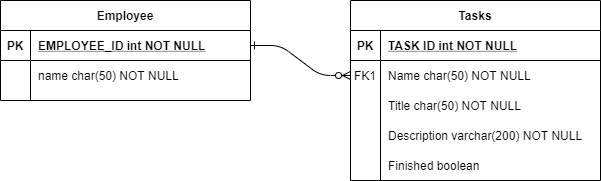

The diagram above was exported from draw.io. Its source (the exported page's mxGraphModel, read from the mxfile embedded in the PNG):
<mxGraphModel dx="1422" dy="804" grid="1" gridSize="10" guides="1" tooltips="1" connect="1" arrows="1" fold="1" page="1" pageScale="1" pageWidth="850" pageHeight="1100" math="0" shadow="0" extFonts="Permanent Marker^https://fonts.googleapis.com/css?family=Permanent+Marker">
  <root>
    <mxCell id="0" />
    <mxCell id="1" parent="0" />
    <mxCell id="C-vyLk0tnHw3VtMMgP7b-1" value="" style="edgeStyle=entityRelationEdgeStyle;endArrow=ERzeroToMany;startArrow=ERone;endFill=1;startFill=0;" parent="1" source="C-vyLk0tnHw3VtMMgP7b-24" target="C-vyLk0tnHw3VtMMgP7b-6" edge="1">
      <mxGeometry width="100" height="100" relative="1" as="geometry">
        <mxPoint x="340" y="720" as="sourcePoint" />
        <mxPoint x="440" y="620" as="targetPoint" />
      </mxGeometry>
    </mxCell>
    <mxCell id="C-vyLk0tnHw3VtMMgP7b-2" value="Tasks" style="shape=table;startSize=30;container=1;collapsible=1;childLayout=tableLayout;fixedRows=1;rowLines=0;fontStyle=1;align=center;resizeLast=1;" parent="1" vertex="1">
      <mxGeometry x="470" y="120" width="250" height="180" as="geometry" />
    </mxCell>
    <mxCell id="C-vyLk0tnHw3VtMMgP7b-3" value="" style="shape=partialRectangle;collapsible=0;dropTarget=0;pointerEvents=0;fillColor=none;points=[[0,0.5],[1,0.5]];portConstraint=eastwest;top=0;left=0;right=0;bottom=1;" parent="C-vyLk0tnHw3VtMMgP7b-2" vertex="1">
      <mxGeometry y="30" width="250" height="30" as="geometry" />
    </mxCell>
    <mxCell id="C-vyLk0tnHw3VtMMgP7b-4" value="PK" style="shape=partialRectangle;overflow=hidden;connectable=0;fillColor=none;top=0;left=0;bottom=0;right=0;fontStyle=1;" parent="C-vyLk0tnHw3VtMMgP7b-3" vertex="1">
      <mxGeometry width="30" height="30" as="geometry" />
    </mxCell>
    <mxCell id="C-vyLk0tnHw3VtMMgP7b-5" value="TASK ID int NOT NULL " style="shape=partialRectangle;overflow=hidden;connectable=0;fillColor=none;top=0;left=0;bottom=0;right=0;align=left;spacingLeft=6;fontStyle=5;" parent="C-vyLk0tnHw3VtMMgP7b-3" vertex="1">
      <mxGeometry x="30" width="220" height="30" as="geometry" />
    </mxCell>
    <mxCell id="C-vyLk0tnHw3VtMMgP7b-6" value="" style="shape=partialRectangle;collapsible=0;dropTarget=0;pointerEvents=0;fillColor=none;points=[[0,0.5],[1,0.5]];portConstraint=eastwest;top=0;left=0;right=0;bottom=0;" parent="C-vyLk0tnHw3VtMMgP7b-2" vertex="1">
      <mxGeometry y="60" width="250" height="30" as="geometry" />
    </mxCell>
    <mxCell id="C-vyLk0tnHw3VtMMgP7b-7" value="FK1" style="shape=partialRectangle;overflow=hidden;connectable=0;fillColor=none;top=0;left=0;bottom=0;right=0;" parent="C-vyLk0tnHw3VtMMgP7b-6" vertex="1">
      <mxGeometry width="30" height="30" as="geometry" />
    </mxCell>
    <mxCell id="C-vyLk0tnHw3VtMMgP7b-8" value="Name char(50) NOT NULL" style="shape=partialRectangle;overflow=hidden;connectable=0;fillColor=none;top=0;left=0;bottom=0;right=0;align=left;spacingLeft=6;" parent="C-vyLk0tnHw3VtMMgP7b-6" vertex="1">
      <mxGeometry x="30" width="220" height="30" as="geometry" />
    </mxCell>
    <mxCell id="C-vyLk0tnHw3VtMMgP7b-9" value="" style="shape=partialRectangle;collapsible=0;dropTarget=0;pointerEvents=0;fillColor=none;points=[[0,0.5],[1,0.5]];portConstraint=eastwest;top=0;left=0;right=0;bottom=0;" parent="C-vyLk0tnHw3VtMMgP7b-2" vertex="1">
      <mxGeometry y="90" width="250" height="30" as="geometry" />
    </mxCell>
    <mxCell id="C-vyLk0tnHw3VtMMgP7b-10" value="" style="shape=partialRectangle;overflow=hidden;connectable=0;fillColor=none;top=0;left=0;bottom=0;right=0;" parent="C-vyLk0tnHw3VtMMgP7b-9" vertex="1">
      <mxGeometry width="30" height="30" as="geometry" />
    </mxCell>
    <mxCell id="C-vyLk0tnHw3VtMMgP7b-11" value="Title char(50) NOT NULL" style="shape=partialRectangle;overflow=hidden;connectable=0;fillColor=none;top=0;left=0;bottom=0;right=0;align=left;spacingLeft=6;" parent="C-vyLk0tnHw3VtMMgP7b-9" vertex="1">
      <mxGeometry x="30" width="220" height="30" as="geometry" />
    </mxCell>
    <mxCell id="zAOTf27Xorbj0NWTq_rM-3" value="" style="shape=partialRectangle;collapsible=0;dropTarget=0;pointerEvents=0;fillColor=none;top=0;left=0;bottom=0;right=0;points=[[0,0.5],[1,0.5]];portConstraint=eastwest;" vertex="1" parent="C-vyLk0tnHw3VtMMgP7b-2">
      <mxGeometry y="120" width="250" height="30" as="geometry" />
    </mxCell>
    <mxCell id="zAOTf27Xorbj0NWTq_rM-4" value="" style="shape=partialRectangle;connectable=0;fillColor=none;top=0;left=0;bottom=0;right=0;editable=1;overflow=hidden;" vertex="1" parent="zAOTf27Xorbj0NWTq_rM-3">
      <mxGeometry width="30" height="30" as="geometry" />
    </mxCell>
    <mxCell id="zAOTf27Xorbj0NWTq_rM-5" value="Description varchar(200) NOT NULL" style="shape=partialRectangle;connectable=0;fillColor=none;top=0;left=0;bottom=0;right=0;align=left;spacingLeft=6;overflow=hidden;" vertex="1" parent="zAOTf27Xorbj0NWTq_rM-3">
      <mxGeometry x="30" width="220" height="30" as="geometry" />
    </mxCell>
    <mxCell id="zAOTf27Xorbj0NWTq_rM-11" value="" style="shape=partialRectangle;collapsible=0;dropTarget=0;pointerEvents=0;fillColor=none;top=0;left=0;bottom=0;right=0;points=[[0,0.5],[1,0.5]];portConstraint=eastwest;" vertex="1" parent="C-vyLk0tnHw3VtMMgP7b-2">
      <mxGeometry y="150" width="250" height="30" as="geometry" />
    </mxCell>
    <mxCell id="zAOTf27Xorbj0NWTq_rM-12" value="" style="shape=partialRectangle;connectable=0;fillColor=none;top=0;left=0;bottom=0;right=0;editable=1;overflow=hidden;" vertex="1" parent="zAOTf27Xorbj0NWTq_rM-11">
      <mxGeometry width="30" height="30" as="geometry" />
    </mxCell>
    <mxCell id="zAOTf27Xorbj0NWTq_rM-13" value="Finished boolean" style="shape=partialRectangle;connectable=0;fillColor=none;top=0;left=0;bottom=0;right=0;align=left;spacingLeft=6;overflow=hidden;" vertex="1" parent="zAOTf27Xorbj0NWTq_rM-11">
      <mxGeometry x="30" width="220" height="30" as="geometry" />
    </mxCell>
    <mxCell id="C-vyLk0tnHw3VtMMgP7b-23" value="Employee" style="shape=table;startSize=30;container=1;collapsible=1;childLayout=tableLayout;fixedRows=1;rowLines=0;fontStyle=1;align=center;resizeLast=1;" parent="1" vertex="1">
      <mxGeometry x="120" y="120" width="250" height="100" as="geometry" />
    </mxCell>
    <mxCell id="C-vyLk0tnHw3VtMMgP7b-24" value="" style="shape=partialRectangle;collapsible=0;dropTarget=0;pointerEvents=0;fillColor=none;points=[[0,0.5],[1,0.5]];portConstraint=eastwest;top=0;left=0;right=0;bottom=1;" parent="C-vyLk0tnHw3VtMMgP7b-23" vertex="1">
      <mxGeometry y="30" width="250" height="30" as="geometry" />
    </mxCell>
    <mxCell id="C-vyLk0tnHw3VtMMgP7b-25" value="PK" style="shape=partialRectangle;overflow=hidden;connectable=0;fillColor=none;top=0;left=0;bottom=0;right=0;fontStyle=1;" parent="C-vyLk0tnHw3VtMMgP7b-24" vertex="1">
      <mxGeometry width="30" height="30" as="geometry" />
    </mxCell>
    <mxCell id="C-vyLk0tnHw3VtMMgP7b-26" value="EMPLOYEE_ID int NOT NULL " style="shape=partialRectangle;overflow=hidden;connectable=0;fillColor=none;top=0;left=0;bottom=0;right=0;align=left;spacingLeft=6;fontStyle=5;" parent="C-vyLk0tnHw3VtMMgP7b-24" vertex="1">
      <mxGeometry x="30" width="220" height="30" as="geometry" />
    </mxCell>
    <mxCell id="C-vyLk0tnHw3VtMMgP7b-27" value="" style="shape=partialRectangle;collapsible=0;dropTarget=0;pointerEvents=0;fillColor=none;points=[[0,0.5],[1,0.5]];portConstraint=eastwest;top=0;left=0;right=0;bottom=0;" parent="C-vyLk0tnHw3VtMMgP7b-23" vertex="1">
      <mxGeometry y="60" width="250" height="30" as="geometry" />
    </mxCell>
    <mxCell id="C-vyLk0tnHw3VtMMgP7b-28" value="" style="shape=partialRectangle;overflow=hidden;connectable=0;fillColor=none;top=0;left=0;bottom=0;right=0;" parent="C-vyLk0tnHw3VtMMgP7b-27" vertex="1">
      <mxGeometry width="30" height="30" as="geometry" />
    </mxCell>
    <mxCell id="C-vyLk0tnHw3VtMMgP7b-29" value="name char(50) NOT NULL" style="shape=partialRectangle;overflow=hidden;connectable=0;fillColor=none;top=0;left=0;bottom=0;right=0;align=left;spacingLeft=6;" parent="C-vyLk0tnHw3VtMMgP7b-27" vertex="1">
      <mxGeometry x="30" width="220" height="30" as="geometry" />
    </mxCell>
  </root>
</mxGraphModel>